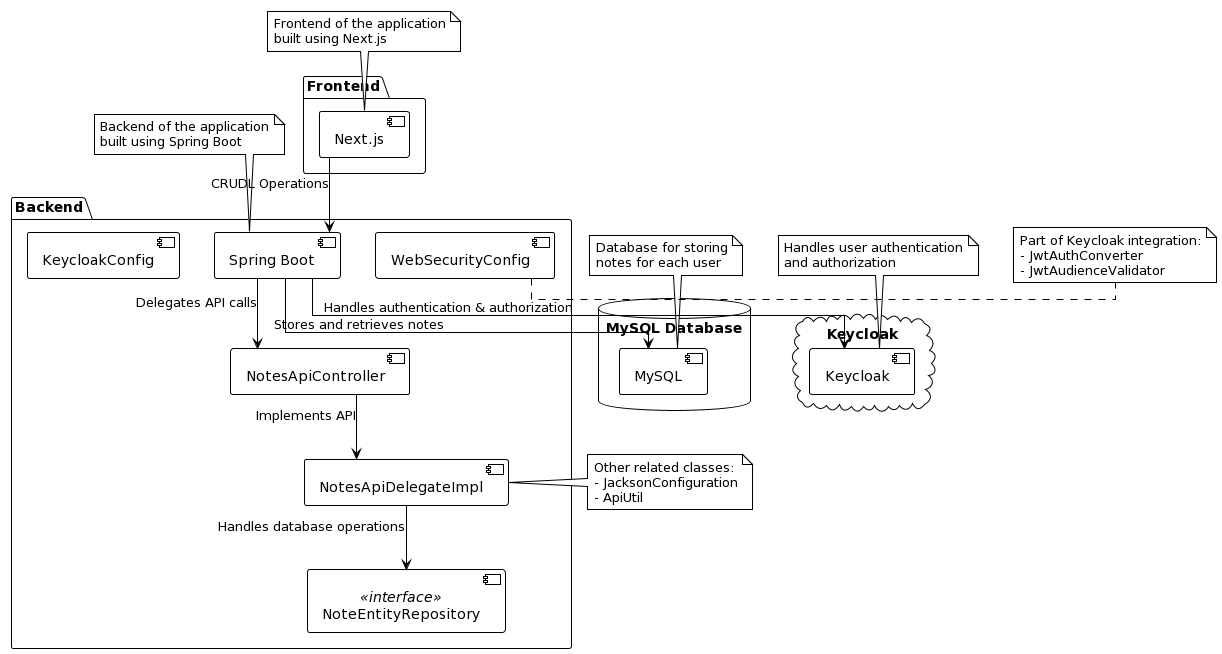

The diagram above was rendered by PlantUML. Its source (embedded in the PNG):
@startuml
!theme plain
top to bottom direction
skinparam linetype ortho

package "Frontend" {
  [Next.js]
}

package "Backend" {
  [Spring Boot] as SpringBoot
  [NotesApiController]
  [NotesApiDelegateImpl]
  [NoteEntityRepository] << interface >>
  [KeycloakConfig]
  [WebSecurityConfig]
}

database "MySQL Database" {
  [MySQL] as MySQLDB
}

cloud "Keycloak" {
  [Keycloak] as KeycloakService
}

[Next.js] --> SpringBoot : CRUDL Operations
SpringBoot --> [NotesApiController] : Delegates API calls
[NotesApiController] --> [NotesApiDelegateImpl] : Implements API
[NotesApiDelegateImpl] --> [NoteEntityRepository] : Handles database operations

SpringBoot --> MySQLDB : Stores and retrieves notes
SpringBoot --> KeycloakService : Handles authentication & authorization

note top of [Next.js]
  Frontend of the application
  built using Next.js
end note

note top of SpringBoot
  Backend of the application
  built using Spring Boot
end note

note top of MySQLDB
  Database for storing
  notes for each user
end note

note top of KeycloakService
  Handles user authentication
  and authorization
end note

note right of [WebSecurityConfig]
  Part of Keycloak integration:
  - JwtAuthConverter
  - JwtAudienceValidator
end note

note right of [NotesApiDelegateImpl]
  Other related classes:
  - JacksonConfiguration
  - ApiUtil
end note
@enduml